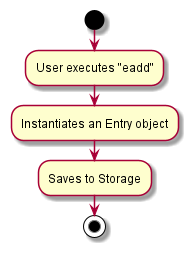

The diagram above was rendered by PlantUML. Its source (embedded in the PNG):
@startuml
start
:User executes "eadd";
:Instantiates an Entry object;
:Saves to Storage;
stop
@enduml